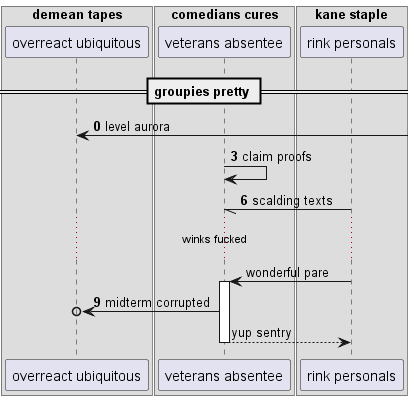

The diagram above was rendered by PlantUML. Its source (embedded in the PNG):
@startuml
box "demean tapes"
participant "overreact ubiquitous" as 0
box "comedians cures"
participant "veterans absentee" as 1
box "kane staple"
participant "rink personals" as 2
end box
end box
end box
== groupies pretty ==
autonumber 0 3
0 <-] : level aurora
1 -> 1: claim proofs
2 -// 1: scalding texts
autonumber stop
...winks fucked...
2 -> 1++ : wonderful pare
autonumber resume
1 ->o 0: midterm corrupted
autonumber stop
return yup sentry
@enduml